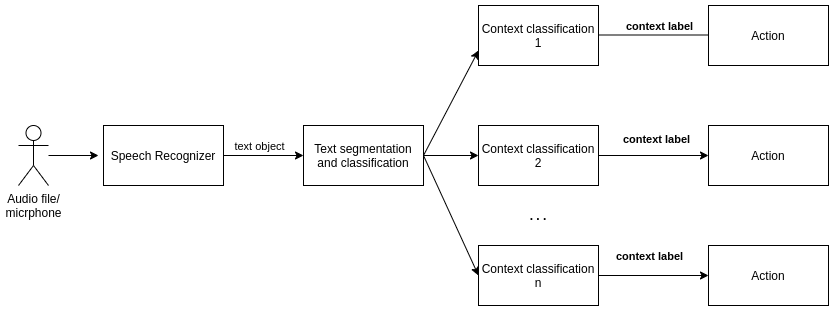

The diagram above was exported from draw.io. Its source (the exported page's mxGraphModel, read from the mxfile embedded in the PNG):
<mxGraphModel dx="864" dy="458" grid="1" gridSize="10" guides="1" tooltips="1" connect="1" arrows="1" fold="1" page="1" pageScale="1" pageWidth="850" pageHeight="1100" math="0" shadow="0">
  <root>
    <mxCell id="0" />
    <mxCell id="1" parent="0" />
    <mxCell id="ShmK4cz_Ali__J-MZ4FX-3" style="edgeStyle=orthogonalEdgeStyle;rounded=0;orthogonalLoop=1;jettySize=auto;html=1;entryX=0;entryY=0.5;entryDx=0;entryDy=0;" edge="1" parent="1" source="ShmK4cz_Ali__J-MZ4FX-1" target="ShmK4cz_Ali__J-MZ4FX-2">
      <mxGeometry relative="1" as="geometry" />
    </mxCell>
    <mxCell id="ShmK4cz_Ali__J-MZ4FX-23" value="text object" style="edgeLabel;html=1;align=center;verticalAlign=middle;resizable=0;points=[];" vertex="1" connectable="0" parent="ShmK4cz_Ali__J-MZ4FX-3">
      <mxGeometry x="0.25" y="-4" relative="1" as="geometry">
        <mxPoint x="-15" y="-14" as="offset" />
      </mxGeometry>
    </mxCell>
    <mxCell id="ShmK4cz_Ali__J-MZ4FX-1" value="Speech Recognizer" style="rounded=0;whiteSpace=wrap;html=1;" vertex="1" parent="1">
      <mxGeometry x="105" y="180" width="120" height="60" as="geometry" />
    </mxCell>
    <mxCell id="ShmK4cz_Ali__J-MZ4FX-9" style="edgeStyle=none;rounded=0;orthogonalLoop=1;jettySize=auto;html=1;exitX=1;exitY=0.5;exitDx=0;exitDy=0;entryX=0;entryY=0.5;entryDx=0;entryDy=0;" edge="1" parent="1" source="ShmK4cz_Ali__J-MZ4FX-2" target="ShmK4cz_Ali__J-MZ4FX-5">
      <mxGeometry relative="1" as="geometry" />
    </mxCell>
    <mxCell id="ShmK4cz_Ali__J-MZ4FX-10" style="edgeStyle=none;rounded=0;orthogonalLoop=1;jettySize=auto;html=1;exitX=1;exitY=0.5;exitDx=0;exitDy=0;entryX=0;entryY=0.5;entryDx=0;entryDy=0;" edge="1" parent="1" source="ShmK4cz_Ali__J-MZ4FX-2" target="ShmK4cz_Ali__J-MZ4FX-6">
      <mxGeometry relative="1" as="geometry" />
    </mxCell>
    <mxCell id="ShmK4cz_Ali__J-MZ4FX-13" style="edgeStyle=none;rounded=0;orthogonalLoop=1;jettySize=auto;html=1;exitX=1;exitY=0.5;exitDx=0;exitDy=0;entryX=0;entryY=0.75;entryDx=0;entryDy=0;" edge="1" parent="1" source="ShmK4cz_Ali__J-MZ4FX-2" target="ShmK4cz_Ali__J-MZ4FX-4">
      <mxGeometry relative="1" as="geometry" />
    </mxCell>
    <mxCell id="ShmK4cz_Ali__J-MZ4FX-2" value="Text segmentation and classification" style="rounded=0;whiteSpace=wrap;html=1;" vertex="1" parent="1">
      <mxGeometry x="305" y="180" width="120" height="60" as="geometry" />
    </mxCell>
    <mxCell id="ShmK4cz_Ali__J-MZ4FX-15" style="edgeStyle=none;rounded=0;orthogonalLoop=1;jettySize=auto;html=1;entryX=0;entryY=0.5;entryDx=0;entryDy=0;" edge="1" parent="1">
      <mxGeometry relative="1" as="geometry">
        <mxPoint x="600" y="89.5" as="sourcePoint" />
        <mxPoint x="730" y="89.5" as="targetPoint" />
      </mxGeometry>
    </mxCell>
    <mxCell id="ShmK4cz_Ali__J-MZ4FX-20" value="&lt;b&gt;context label&lt;/b&gt;" style="edgeLabel;html=1;align=center;verticalAlign=middle;resizable=0;points=[];" vertex="1" connectable="0" parent="ShmK4cz_Ali__J-MZ4FX-15">
      <mxGeometry x="0.3455" y="1" relative="1" as="geometry">
        <mxPoint x="-27" y="-8.5" as="offset" />
      </mxGeometry>
    </mxCell>
    <mxCell id="ShmK4cz_Ali__J-MZ4FX-4" value="Context classification 1" style="rounded=0;whiteSpace=wrap;html=1;" vertex="1" parent="1">
      <mxGeometry x="480" y="60" width="120" height="60" as="geometry" />
    </mxCell>
    <mxCell id="ShmK4cz_Ali__J-MZ4FX-17" style="edgeStyle=none;rounded=0;orthogonalLoop=1;jettySize=auto;html=1;" edge="1" parent="1" source="ShmK4cz_Ali__J-MZ4FX-5" target="ShmK4cz_Ali__J-MZ4FX-16">
      <mxGeometry relative="1" as="geometry" />
    </mxCell>
    <mxCell id="ShmK4cz_Ali__J-MZ4FX-21" value="&lt;b&gt;context label&lt;/b&gt;" style="edgeLabel;html=1;align=center;verticalAlign=middle;resizable=0;points=[];" vertex="1" connectable="0" parent="ShmK4cz_Ali__J-MZ4FX-17">
      <mxGeometry x="-0.2364" y="4" relative="1" as="geometry">
        <mxPoint x="8" y="104" as="offset" />
      </mxGeometry>
    </mxCell>
    <mxCell id="ShmK4cz_Ali__J-MZ4FX-5" value="Context classification 2" style="rounded=0;whiteSpace=wrap;html=1;" vertex="1" parent="1">
      <mxGeometry x="480" y="180" width="120" height="60" as="geometry" />
    </mxCell>
    <mxCell id="ShmK4cz_Ali__J-MZ4FX-19" style="edgeStyle=none;rounded=0;orthogonalLoop=1;jettySize=auto;html=1;" edge="1" parent="1" source="ShmK4cz_Ali__J-MZ4FX-6" target="ShmK4cz_Ali__J-MZ4FX-18">
      <mxGeometry relative="1" as="geometry" />
    </mxCell>
    <mxCell id="ShmK4cz_Ali__J-MZ4FX-6" value="Context classification n" style="rounded=0;whiteSpace=wrap;html=1;" vertex="1" parent="1">
      <mxGeometry x="480" y="300" width="120" height="60" as="geometry" />
    </mxCell>
    <mxCell id="ShmK4cz_Ali__J-MZ4FX-7" value="&lt;b&gt;. . .&lt;/b&gt;" style="text;html=1;strokeColor=none;fillColor=none;align=center;verticalAlign=middle;whiteSpace=wrap;rounded=0;" vertex="1" parent="1">
      <mxGeometry x="520" y="260" width="40" height="20" as="geometry" />
    </mxCell>
    <mxCell id="ShmK4cz_Ali__J-MZ4FX-14" value="Action" style="rounded=0;whiteSpace=wrap;html=1;" vertex="1" parent="1">
      <mxGeometry x="710" y="60" width="120" height="60" as="geometry" />
    </mxCell>
    <mxCell id="ShmK4cz_Ali__J-MZ4FX-16" value="Action" style="rounded=0;whiteSpace=wrap;html=1;" vertex="1" parent="1">
      <mxGeometry x="710" y="180" width="120" height="60" as="geometry" />
    </mxCell>
    <mxCell id="ShmK4cz_Ali__J-MZ4FX-18" value="Action" style="rounded=0;whiteSpace=wrap;html=1;" vertex="1" parent="1">
      <mxGeometry x="710" y="300" width="120" height="60" as="geometry" />
    </mxCell>
    <mxCell id="ShmK4cz_Ali__J-MZ4FX-22" value="&lt;b&gt;context label&lt;/b&gt;" style="edgeLabel;html=1;align=center;verticalAlign=middle;resizable=0;points=[];" vertex="1" connectable="0" parent="1">
      <mxGeometry x="670" y="200" as="geometry">
        <mxPoint x="-13" y="-7" as="offset" />
      </mxGeometry>
    </mxCell>
    <mxCell id="ShmK4cz_Ali__J-MZ4FX-25" style="edgeStyle=none;rounded=0;orthogonalLoop=1;jettySize=auto;html=1;" edge="1" parent="1" source="ShmK4cz_Ali__J-MZ4FX-24">
      <mxGeometry relative="1" as="geometry">
        <mxPoint x="100" y="210" as="targetPoint" />
      </mxGeometry>
    </mxCell>
    <mxCell id="ShmK4cz_Ali__J-MZ4FX-24" value="Audio file/&lt;br&gt;micrphone" style="shape=umlActor;verticalLabelPosition=bottom;verticalAlign=top;html=1;outlineConnect=0;" vertex="1" parent="1">
      <mxGeometry x="20" y="180" width="30" height="60" as="geometry" />
    </mxCell>
  </root>
</mxGraphModel>